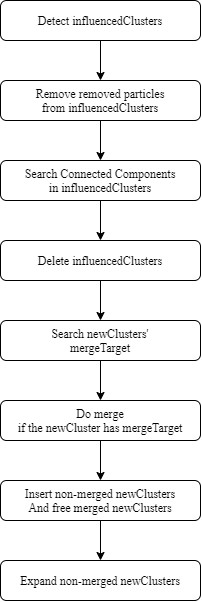

The diagram above was exported from draw.io. Its source (the exported page's mxGraphModel, read from the mxfile embedded in the PNG):
<mxGraphModel dx="612" dy="464" grid="1" gridSize="10" guides="1" tooltips="1" connect="1" arrows="1" fold="1" page="1" pageScale="1" pageWidth="827" pageHeight="1169" math="0" shadow="0">
  <root>
    <mxCell id="0" />
    <mxCell id="1" parent="0" />
    <mxCell id="10" style="edgeStyle=orthogonalEdgeStyle;rounded=0;orthogonalLoop=1;jettySize=auto;html=1;exitX=0.5;exitY=1;exitDx=0;exitDy=0;entryX=0.5;entryY=0;entryDx=0;entryDy=0;fontFamily=Times New Roman;" edge="1" parent="1" source="2" target="3">
      <mxGeometry relative="1" as="geometry" />
    </mxCell>
    <mxCell id="2" value="Detect influencedClusters" style="rounded=1;whiteSpace=wrap;html=1;fontFamily=Times New Roman;" vertex="1" parent="1">
      <mxGeometry x="160" y="80" width="200" height="40" as="geometry" />
    </mxCell>
    <mxCell id="11" style="edgeStyle=orthogonalEdgeStyle;rounded=0;orthogonalLoop=1;jettySize=auto;html=1;exitX=0.5;exitY=1;exitDx=0;exitDy=0;entryX=0.5;entryY=0;entryDx=0;entryDy=0;fontFamily=Times New Roman;" edge="1" parent="1" source="3" target="4">
      <mxGeometry relative="1" as="geometry" />
    </mxCell>
    <mxCell id="3" value="Remove removed particles&lt;br&gt;from influencedClusters" style="rounded=1;whiteSpace=wrap;html=1;fontFamily=Times New Roman;" vertex="1" parent="1">
      <mxGeometry x="160" y="160" width="200" height="40" as="geometry" />
    </mxCell>
    <mxCell id="12" style="edgeStyle=orthogonalEdgeStyle;rounded=0;orthogonalLoop=1;jettySize=auto;html=1;exitX=0.5;exitY=1;exitDx=0;exitDy=0;entryX=0.5;entryY=0;entryDx=0;entryDy=0;fontFamily=Times New Roman;" edge="1" parent="1" source="4" target="5">
      <mxGeometry relative="1" as="geometry" />
    </mxCell>
    <mxCell id="4" value="Search Connected Components&lt;br&gt;in influencedClusters" style="rounded=1;whiteSpace=wrap;html=1;fontFamily=Times New Roman;" vertex="1" parent="1">
      <mxGeometry x="160" y="240" width="200" height="40" as="geometry" />
    </mxCell>
    <mxCell id="13" style="edgeStyle=orthogonalEdgeStyle;rounded=0;orthogonalLoop=1;jettySize=auto;html=1;exitX=0.5;exitY=1;exitDx=0;exitDy=0;entryX=0.5;entryY=0;entryDx=0;entryDy=0;fontFamily=Times New Roman;" edge="1" parent="1" source="5" target="6">
      <mxGeometry relative="1" as="geometry" />
    </mxCell>
    <mxCell id="5" value="Delete influencedClusters" style="rounded=1;whiteSpace=wrap;html=1;fontFamily=Times New Roman;" vertex="1" parent="1">
      <mxGeometry x="160" y="320" width="200" height="40" as="geometry" />
    </mxCell>
    <mxCell id="14" style="edgeStyle=orthogonalEdgeStyle;rounded=0;orthogonalLoop=1;jettySize=auto;html=1;exitX=0.5;exitY=1;exitDx=0;exitDy=0;entryX=0.5;entryY=0;entryDx=0;entryDy=0;fontFamily=Times New Roman;" edge="1" parent="1" source="6" target="7">
      <mxGeometry relative="1" as="geometry" />
    </mxCell>
    <mxCell id="6" value="Search newClusters'&lt;br&gt;mergeTarget" style="rounded=1;whiteSpace=wrap;html=1;fontFamily=Times New Roman;" vertex="1" parent="1">
      <mxGeometry x="160" y="400" width="200" height="40" as="geometry" />
    </mxCell>
    <mxCell id="15" style="edgeStyle=orthogonalEdgeStyle;rounded=0;orthogonalLoop=1;jettySize=auto;html=1;exitX=0.5;exitY=1;exitDx=0;exitDy=0;entryX=0.5;entryY=0;entryDx=0;entryDy=0;fontFamily=Times New Roman;" edge="1" parent="1" source="7" target="8">
      <mxGeometry relative="1" as="geometry" />
    </mxCell>
    <mxCell id="7" value="Do merge&lt;br&gt;if the newCluster has mergeTarget" style="rounded=1;whiteSpace=wrap;html=1;fontFamily=Times New Roman;" vertex="1" parent="1">
      <mxGeometry x="160" y="480" width="200" height="40" as="geometry" />
    </mxCell>
    <mxCell id="16" style="edgeStyle=orthogonalEdgeStyle;rounded=0;orthogonalLoop=1;jettySize=auto;html=1;exitX=0.5;exitY=1;exitDx=0;exitDy=0;entryX=0.5;entryY=0;entryDx=0;entryDy=0;fontFamily=Times New Roman;" edge="1" parent="1" source="8" target="9">
      <mxGeometry relative="1" as="geometry" />
    </mxCell>
    <mxCell id="8" value="Insert non-merged newClusters&lt;br&gt;And free merged newClusters" style="rounded=1;whiteSpace=wrap;html=1;fontFamily=Times New Roman;" vertex="1" parent="1">
      <mxGeometry x="160" y="560" width="200" height="40" as="geometry" />
    </mxCell>
    <mxCell id="9" value="Expand non-merged newClusters" style="rounded=1;whiteSpace=wrap;html=1;fontFamily=Times New Roman;" vertex="1" parent="1">
      <mxGeometry x="160" y="640" width="200" height="40" as="geometry" />
    </mxCell>
  </root>
</mxGraphModel>